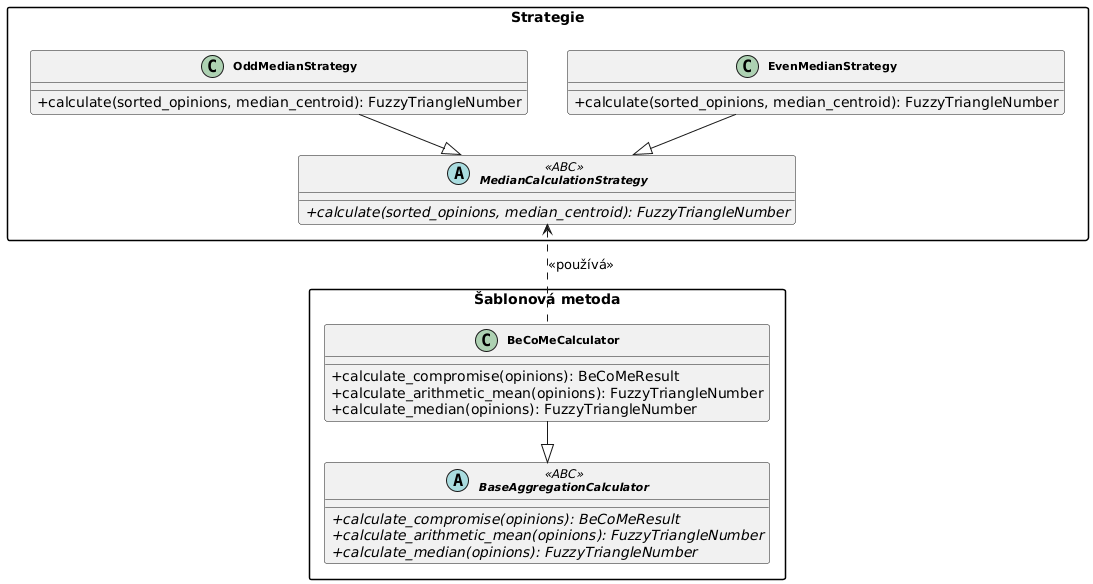

The diagram above was rendered by PlantUML. Its source (embedded in the PNG):
@startuml
' Style
skinparam classAttributeIconSize 0
skinparam classFontSize 11
skinparam classFontStyle bold
skinparam backgroundColor #FFFFFF
skinparam shadowing false
skinparam packageStyle rectangle
skinparam nodesep 40
skinparam ranksep 40

' Default top to bottom direction

' ==================== STRATEGIE ====================

package "Strategie" {
    together {
        class OddMedianStrategy {
            + calculate(sorted_opinions, median_centroid): FuzzyTriangleNumber
        }

        class EvenMedianStrategy {
            + calculate(sorted_opinions, median_centroid): FuzzyTriangleNumber
        }
    }

    abstract class MedianCalculationStrategy <<ABC>> {
        + {abstract} calculate(sorted_opinions, median_centroid): FuzzyTriangleNumber
    }

    OddMedianStrategy --|> MedianCalculationStrategy
    EvenMedianStrategy --|> MedianCalculationStrategy
}

' ==================== ŠABLONOVÁ METODA ====================

package "Šablonová metoda" {
    abstract class BaseAggregationCalculator <<ABC>> {
        + {abstract} calculate_compromise(opinions): BeCoMeResult
        + {abstract} calculate_arithmetic_mean(opinions): FuzzyTriangleNumber
        + {abstract} calculate_median(opinions): FuzzyTriangleNumber
    }

    class BeCoMeCalculator {
        + calculate_compromise(opinions): BeCoMeResult
        + calculate_arithmetic_mean(opinions): FuzzyTriangleNumber
        + calculate_median(opinions): FuzzyTriangleNumber
    }

    BeCoMeCalculator --|> BaseAggregationCalculator
}

' Connection between patterns (up direction to place Strategie on top)
MedianCalculationStrategy <.down. BeCoMeCalculator : <<používá>>
@enduml